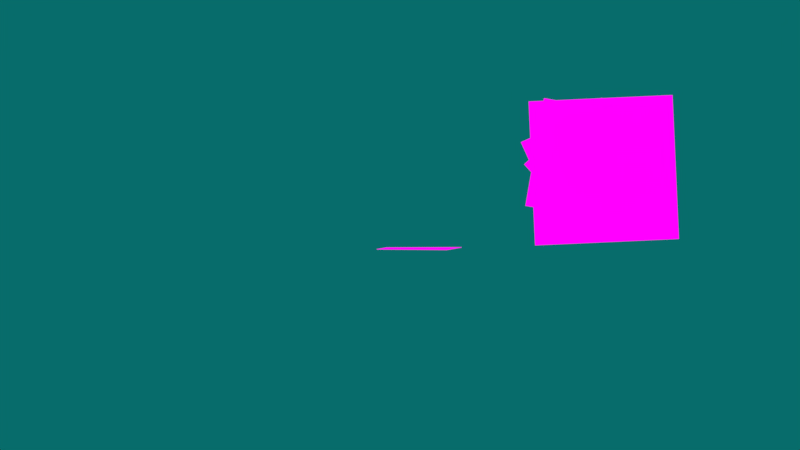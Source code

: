 # Source: Char.blend  (saved by Blender 2.79.0; exported with 4.5.12 LTS)
import bpy
from mathutils import Matrix  # noqa: F401  (used for matrix-valued properties, if any)

bpy.ops.wm.read_factory_settings(use_empty=True)
scene = bpy.context.scene
scene.name = 'Scene'

# ---- collections
col_collection_1 = bpy.data.collections.new('Collection 1'); scene.collection.children.link(col_collection_1)

# ---- images (referenced by path relative to the original .blend; pixels are not part of the script)
import os
ASSET_DIR = os.environ.get("B2B_ASSET_DIR", "")  # directory of the original .blend (textures are referenced by path, not embedded)
HERE = os.path.dirname(os.path.abspath(__file__))  # packed textures are extracted next to this script under _unpacked/

def load_image(name, relpath, width, height, colorspace="sRGB"):
    """Load a texture the original file referenced (path relative to the .blend, or extracted next to this script)."""
    p = next((c for c in (os.path.join(HERE, relpath), os.path.join(ASSET_DIR, relpath)) if relpath and os.path.exists(c)), "")
    if p:
        img = bpy.data.images.load(p, check_existing=True)
        img.name = name
    else:  # same state as the original file: an image datablock whose file is absent (Cycles renders it pink)
        img = bpy.data.images.new(name, width, height)
        img.source = "FILE"
        img.filepath = "//" + (relpath or name)
    img.colorspace_settings.name = colorspace
    return img
img_baz_spritemap_psd = load_image('Baz_Spritemap.psd', 'Baz_Spritemap.psd', 1024, 1024, 'sRGB')

# ---- materials (node trees are filled in below, after node groups)
mat_material_001 = bpy.data.materials.new('Material.001')
mat_material_001.alpha_threshold = 0.0
mat_material_001.roughness = 0.5

# ---- material node trees
mat_material_001.use_nodes = True; mat_material_001.node_tree.nodes.clear()
_N = mat_material_001.node_tree.nodes; _L = mat_material_001.node_tree.links
n0 = _N.new('ShaderNodeOutputMaterial'); n0.name = 'Material Output'; n0.location = (300, 300)
n1 = _N.new('ShaderNodeMixShader'); n1.name = 'Mix Shader'; n1.location = (10, 321)
n2 = _N.new('ShaderNodeTexImage'); n2.name = 'Image Texture'; n2.location = (-521, 399)
n2.width = 140
n2.image = img_baz_spritemap_psd
n3 = _N.new('ShaderNodeBsdfTransparent'); n3.name = 'Transparent BSDF'; n3.location = (-170, 123)
n4 = _N.new('ShaderNodeEmission'); n4.name = 'Emission'; n4.location = (-234, 422)
_L.new(n1.outputs[0], n0.inputs[0])
_L.new(n2.outputs[1], n1.inputs[0])
_L.new(n3.outputs[0], n1.inputs[1])
_L.new(n4.outputs[0], n1.inputs[2])
_L.new(n2.outputs[0], n4.inputs[0])
n0.is_active_output = True

# ---- world
world_world = bpy.data.worlds.new('World'); scene.world = world_world
world_world.color = (0.002188, 0.151, 0.146)
world_world.use_sun_shadow = False
world_world.sun_shadow_jitter_overblur = 0.0
world_world.cycles.sampling_method = 'MANUAL'
world_world.light_settings.distance = 0.0

# ---- cameras
cam_camera_001 = bpy.data.cameras.new('Camera.001')
cam_camera_001.type = 'ORTHO'
cam_camera_001.clip_end = 100.0
cam_camera_001.lens = 35.0
cam_camera_001.sensor_width = 32.0
cam_camera_001.sensor_height = 18.0
cam_camera_001.ortho_scale = 7.5
cam_camera_001.display_size = 2.0
cam_camera_001.dof.focus_distance = 0.0

# ---- lights
light_sun = bpy.data.lights.new('Sun', 'SUN')
light_sun.transmission_factor = 0.0
light_sun.angle = 0.1993
light_sun.energy = 1.0
light_sun.shadow_buffer_clip_start = 0.5
light_sun.shadow_soft_size = 0.1
light_sun.shadow_cascade_max_distance = 1000.0

# ---- meshes
me_plane_005 = bpy.data.meshes.new('Plane.005')
me_plane_005.from_pydata([(1.408, -0.889, 0.03383), (1.609, 0.7869, 0.03377), (-0.2666, -0.6886, -0.03377), (-0.06598, 0.9874, -0.03383)], [], [(0, 1, 3, 2)])
_uv = me_plane_005.uv_layers.new(name='UVMap')
_uv.uv.foreach_set('vector', [0.5191, 0.5994, 0.7403, 0.5994, 0.7403, 0.8206, 0.5191, 0.8206])
me_plane_005.materials.append(mat_material_001)
me_plane_005.use_remesh_preserve_volume = False
me_plane_005.use_remesh_preserve_attributes = False
me_plane_005.use_mirror_vertex_groups = False
me_plane_005.update()
me_plane_010 = bpy.data.meshes.new('Plane.010')
me_plane_010.from_pydata([(0.8439, 0.8439, -2.277e-06), (-0.8439, 0.8439, 5.266e-06), (0.8439, -0.8439, -5.266e-06), (-0.8439, -0.8439, 2.277e-06)], [], [(0, 1, 3, 2)])
_uv = me_plane_010.uv_layers.new(name='UVMap')
_uv.uv.foreach_set('vector', [0.5191, 0.5994, 0.7403, 0.5994, 0.7403, 0.8206, 0.5191, 0.8206])
me_plane_010.materials.append(mat_material_001)
me_plane_010.use_remesh_preserve_volume = False
me_plane_010.use_remesh_preserve_attributes = False
me_plane_010.use_mirror_vertex_groups = False
me_plane_010.update()
me_plane_002 = bpy.data.meshes.new('Plane.002')
me_plane_002.from_pydata([(0.7746, -1.85, 1.015), (1.211, -1.782, -0.4065), (-0.6487, -1.828, 0.579), (-0.212, -1.76, -0.8427)], [], [(0, 1, 3, 2)])
_uv = me_plane_002.uv_layers.new(name='UVMap')
_uv.uv.foreach_set('vector', [0.2993, 0.6882, 0.4423, 0.6882, 0.4423, 0.8311, 0.2993, 0.8311])
me_plane_002.materials.append(mat_material_001)
me_plane_002.use_remesh_preserve_volume = False
me_plane_002.use_remesh_preserve_attributes = False
me_plane_002.use_mirror_vertex_groups = False
me_plane_002.update()
me_plane_003 = bpy.data.meshes.new('Plane.003')
me_plane_003.from_pydata([(1.66, 1.024, -0.02818), (1.316, -0.4243, -0.02818), (0.2109, 1.368, -0.02818), (-0.1326, -0.08087, -0.02818)], [], [(0, 1, 3, 2)])
_uv = me_plane_003.uv_layers.new(name='UVMap')
_uv.uv.foreach_set('vector', [0.2697, 0.2043, 0.4719, 0.2043, 0.4719, 0.4065, 0.2697, 0.4065])
me_plane_003.materials.append(mat_material_001)
me_plane_003.use_remesh_preserve_volume = False
me_plane_003.use_remesh_preserve_attributes = False
me_plane_003.use_mirror_vertex_groups = False
me_plane_003.update()
me_plane_004 = bpy.data.meshes.new('Plane.004')
me_plane_004.from_pydata([(-0.8439, -0.8439, 6.27e-15), (0.8439, -0.8439, -3.747e-15), (-0.8439, 0.8439, 3.747e-15), (0.8439, 0.8439, -6.27e-15)], [], [(0, 1, 3, 2)])
_uv = me_plane_004.uv_layers.new(name='UVMap')
_uv.uv.foreach_set('vector', [0.5067, 0.1917, 0.7279, 0.1917, 0.7279, 0.4129, 0.5067, 0.4129])
me_plane_004.materials.append(mat_material_001)
me_plane_004.use_remesh_preserve_volume = False
me_plane_004.use_remesh_preserve_attributes = False
me_plane_004.use_mirror_vertex_groups = False
me_plane_004.update()
me_plane_008 = bpy.data.meshes.new('Plane.008')
me_plane_008.from_pydata([(-0.8439, -0.8439, 6.27e-15), (0.8439, -0.8439, -3.747e-15), (-0.8439, 0.8439, 3.747e-15), (0.8439, 0.8439, -6.27e-15)], [], [(0, 1, 3, 2)])
_uv = me_plane_008.uv_layers.new(name='UVMap')
_uv.uv.foreach_set('vector', [0.8393, 0.174, 0.9348, 0.174, 0.9348, 0.2694, 0.8393, 0.2694])
me_plane_008.materials.append(mat_material_001)
me_plane_008.use_remesh_preserve_volume = False
me_plane_008.use_remesh_preserve_attributes = False
me_plane_008.use_mirror_vertex_groups = False
me_plane_008.update()
me_plane_012 = bpy.data.meshes.new('Plane.012')
me_plane_012.from_pydata([(-0.7444, -0.7444, -6.009e-15), (0.7444, -0.7444, -1.096e-15), (-0.7444, 0.7444, 1.096e-15), (0.7444, 0.7444, 6.009e-15)], [], [(0, 1, 3, 2)])
_uv = me_plane_012.uv_layers.new(name='UVMap')
_uv.uv.foreach_set('vector', [0.2697, 0.2043, 0.4719, 0.2043, 0.4719, 0.4065, 0.2697, 0.4065])
me_plane_012.materials.append(mat_material_001)
me_plane_012.use_remesh_preserve_volume = False
me_plane_012.use_remesh_preserve_attributes = False
me_plane_012.use_mirror_vertex_groups = False
me_plane_012.update()
me_plane_011 = bpy.data.meshes.new('Plane.011')
me_plane_011.from_pydata([(-0.8439, -0.8439, 6.27e-15), (0.8439, -0.8439, -3.747e-15), (-0.8439, 0.8439, 3.747e-15), (0.8439, 0.8439, -6.27e-15)], [], [(0, 1, 3, 2)])
_uv = me_plane_011.uv_layers.new(name='UVMap')
_uv.uv.foreach_set('vector', [0.5067, 0.1917, 0.7279, 0.1917, 0.7279, 0.4129, 0.5067, 0.4129])
me_plane_011.materials.append(mat_material_001)
me_plane_011.use_remesh_preserve_volume = False
me_plane_011.use_remesh_preserve_attributes = False
me_plane_011.use_mirror_vertex_groups = False
me_plane_011.update()
me_plane_009 = bpy.data.meshes.new('Plane.009')
me_plane_009.from_pydata([(-0.8439, -0.8439, 6.27e-15), (0.8439, -0.8439, -3.747e-15), (-0.8439, 0.8439, 3.747e-15), (0.8439, 0.8439, -6.27e-15)], [], [(0, 1, 3, 2)])
_uv = me_plane_009.uv_layers.new(name='UVMap')
_uv.uv.foreach_set('vector', [0.8393, 0.174, 0.9348, 0.174, 0.9348, 0.2694, 0.8393, 0.2694])
me_plane_009.materials.append(mat_material_001)
me_plane_009.use_remesh_preserve_volume = False
me_plane_009.use_remesh_preserve_attributes = False
me_plane_009.use_mirror_vertex_groups = False
me_plane_009.update()
me_plane = bpy.data.meshes.new('Plane')
me_plane.from_pydata([(-0.7444, -0.7444, -6.009e-15), (0.7444, -0.7444, -1.096e-15), (-0.7444, 0.7444, 1.096e-15), (0.7444, 0.7444, 6.009e-15)], [], [(0, 1, 3, 2)])
_uv = me_plane.uv_layers.new(name='UVMap')
_uv.uv.foreach_set('vector', [0.01389, 0.6094, 0.2823, 0.6094, 0.2823, 0.8778, 0.01389, 0.8778])
me_plane.materials.append(mat_material_001)
me_plane.use_remesh_preserve_volume = False
me_plane.use_remesh_preserve_attributes = False
me_plane.use_mirror_vertex_groups = False
me_plane.update()
me_plane_006 = bpy.data.meshes.new('Plane.006')
me_plane_006.from_pydata([(-0.5314, -0.5314, 1.194e-09), (0.5113, -0.5314, 1.194e-09), (-0.5314, 0.5113, 1.194e-09), (0.5113, 0.5113, 1.194e-09)], [], [(0, 1, 3, 2)])
_uv = me_plane_006.uv_layers.new(name='UVMap')
_uv.uv.foreach_set('vector', [0.08897, 0.2979, 0.1969, 0.2979, 0.1969, 0.4059, 0.08897, 0.4059])
me_plane_006.materials.append(mat_material_001)
me_plane_006.use_remesh_preserve_volume = False
me_plane_006.use_remesh_preserve_attributes = False
me_plane_006.use_mirror_vertex_groups = False
me_plane_006.update()
me_plane_007 = bpy.data.meshes.new('Plane.007')
me_plane_007.from_pydata([(-0.5314, -0.5314, 1.194e-09), (0.5113, -0.5314, 1.194e-09), (-0.5314, 0.5113, 1.194e-09), (0.5113, 0.5113, 1.194e-09)], [], [(0, 1, 3, 2)])
_uv = me_plane_007.uv_layers.new(name='UVMap')
_uv.uv.foreach_set('vector', [0.7768, 0.7114, 0.9445, 0.7114, 0.9445, 0.8791, 0.7768, 0.8791])
me_plane_007.materials.append(mat_material_001)
me_plane_007.use_remesh_preserve_volume = False
me_plane_007.use_remesh_preserve_attributes = False
me_plane_007.use_mirror_vertex_groups = False
me_plane_007.update()
me_plane_013 = bpy.data.meshes.new('Plane.013')
me_plane_013.from_pydata([(-0.7525, -0.7269, 0.117), (0.7342, -0.7282, 0.1973), (-0.7342, 0.7282, -0.1973), (0.7525, 0.7269, -0.117)], [], [(0, 1, 3, 2)])
_uv = me_plane_013.uv_layers.new(name='UVMap')
_uv.uv.foreach_set('vector', [0.2993, 0.6882, 0.4423, 0.6882, 0.4423, 0.8311, 0.2993, 0.8311])
me_plane_013.materials.append(mat_material_001)
me_plane_013.use_remesh_preserve_volume = False
me_plane_013.use_remesh_preserve_attributes = False
me_plane_013.use_mirror_vertex_groups = False
me_plane_013.update()
arm_armature = bpy.data.armatures.new('Armature')  # bones are not reproduced

# ---- objects
ob_camera = bpy.data.objects.new('Camera', cam_camera_001)
ob_empty_003 = bpy.data.objects.new('Empty.003', None)
ob_empty_002 = bpy.data.objects.new('Empty.002', None)
ob_empty_001 = bpy.data.objects.new('Empty.001', None)
ob_empty = bpy.data.objects.new('Empty', None)
ob_armature = bpy.data.objects.new('Armature', arm_armature)
ob_plane_004 = bpy.data.objects.new('Plane.004', me_plane_005)
ob_plane_009 = bpy.data.objects.new('Plane.009', me_plane_010)
ob_plane_001 = bpy.data.objects.new('Plane.001', me_plane_002)
ob_plane_002 = bpy.data.objects.new('Plane.002', me_plane_003)
ob_plane_003 = bpy.data.objects.new('Plane.003', me_plane_004)
ob_plane_007 = bpy.data.objects.new('Plane.007', me_plane_008)
ob_plane_011 = bpy.data.objects.new('Plane.011', me_plane_012)
ob_plane_010 = bpy.data.objects.new('Plane.010', me_plane_011)
ob_plane_008 = bpy.data.objects.new('Plane.008', me_plane_009)
ob_plane = bpy.data.objects.new('Plane', me_plane)
ob_plane_005 = bpy.data.objects.new('Plane.005', me_plane_006)
ob_plane_006 = bpy.data.objects.new('Plane.006', me_plane_007)
ob_plane_012 = bpy.data.objects.new('Plane.012', me_plane_013)
ob_sun = bpy.data.objects.new('Sun', light_sun)

# ---- transforms, parenting, visibility, modifiers, constraints
ob_camera.location = (0.1079, 0.001653, 0.2587)
ob_camera.rotation_euler = (1.571, -0.0, 1.571)
ob_camera.lineart.crease_threshold = 0.0
ob_empty_003.location = (-0.1086, 0.1212, -0.3409)
ob_empty_003.scale = (0.1828, 0.1828, 0.1828)
ob_empty_003.empty_display_type = 'SPHERE'
ob_empty_003.empty_image_offset = (0.0, 0.0)
ob_empty_003.lineart.crease_threshold = 0.0
ob_empty_002.location = (0.112, 0.121, -0.3405)
ob_empty_002.scale = (0.1828, 0.1828, 0.1828)
ob_empty_002.empty_display_type = 'SPHERE'
ob_empty_002.empty_image_offset = (0.0, 0.0)
ob_empty_002.lineart.crease_threshold = 0.0
ob_empty_001.location = (-0.01599, 0.06011, -1.61)
ob_empty_001.scale = (0.04782, 0.04782, 0.04782)
ob_empty_001.empty_display_type = 'SPHERE'
ob_empty_001.empty_display_size = 2.0
ob_empty_001.empty_image_offset = (0.0, 0.0)
ob_empty_001.lineart.crease_threshold = 0.0
ob_empty.location = (0.01464, 0.06004, -1.61)
ob_empty.scale = (0.04782, 0.04782, 0.04782)
ob_empty.empty_display_type = 'SPHERE'
ob_empty.empty_display_size = 2.0
ob_empty.empty_image_offset = (0.0, 0.0)
ob_empty.lineart.crease_threshold = 0.0
ob_armature.location = (1.829e-16, 1.355, 0.8238)
ob_armature.show_in_front = True
ob_armature.lineart.crease_threshold = 0.0
ob_plane_004.location = (-0.008035, 0.1033, 0.08529)
ob_plane_004.rotation_euler = (1.571, 7.55e-08, 1.571)
ob_plane_004.scale = (0.6066, 0.6066, 0.6066)
ob_plane_004.hide_viewport = True
ob_plane_004.hide_render = True
ob_plane_004.lineart.crease_threshold = 0.0
_m = ob_plane_004.modifiers.new('Solidify', 'SOLIDIFY')
_m.nonmanifold_thickness_mode = 'FIXED'
_m.nonmanifold_merge_threshold = 0.0003
_c = ob_plane_004.constraints.new('CHILD_OF'); _c.name = 'Child Of'
_c.target = ob_armature
_c.subtarget = 'LLArm'
_c.set_inverse_pending = False
ob_plane_009.location = (0.005954, 0.5158, 0.1137)
ob_plane_009.rotation_euler = (1.532, 1.688, 1.57)
ob_plane_009.scale = (0.6066, 0.6066, -0.6066)
ob_plane_009.lineart.crease_threshold = 0.0
_m = ob_plane_009.modifiers.new('Solidify', 'SOLIDIFY')
_m.nonmanifold_thickness_mode = 'FIXED'
_m.nonmanifold_merge_threshold = 0.0003
_c = ob_plane_009.constraints.new('CHILD_OF'); _c.name = 'Child Of'
_c.target = ob_armature
_c.subtarget = 'RLArm'
_c.set_inverse_pending = False
ob_plane_001.location = (0.03356, 0.07358, 0.8719)
ob_plane_001.rotation_euler = (1.571, 7.55e-08, 1.571)
ob_plane_001.scale = (0.4575, 0.4575, 0.4575)
ob_plane_001.hide_viewport = True
ob_plane_001.hide_render = True
ob_plane_001.lineart.crease_threshold = 0.0
_m = ob_plane_001.modifiers.new('Solidify', 'SOLIDIFY')
_m.nonmanifold_thickness_mode = 'FIXED'
_m.nonmanifold_merge_threshold = 0.0003
_c = ob_plane_001.constraints.new('CHILD_OF'); _c.name = 'Child Of'
_c.target = ob_armature
_c.subtarget = 'LUArm'
_c.set_inverse_pending = False
ob_plane_002.location = (0.01074, 0.005459, -0.2762)
ob_plane_002.rotation_euler = (1.571, 7.55e-08, 1.571)
ob_plane_002.scale = (0.6066, 0.6066, 0.6066)
ob_plane_002.lineart.crease_threshold = 0.0
_m = ob_plane_002.modifiers.new('Solidify', 'SOLIDIFY')
_m.nonmanifold_thickness_mode = 'FIXED'
_m.nonmanifold_merge_threshold = 0.0003
_c = ob_plane_002.constraints.new('CHILD_OF'); _c.name = 'Child Of'
_c.target = ob_armature
_c.subtarget = 'ULLeg'
_c.set_inverse_pending = False
ob_plane_003.location = (0.0001158, 0.413, 0.03223)
ob_plane_003.rotation_euler = (1.571, -1.4, 1.571)
ob_plane_003.scale = (0.6066, 0.6066, 0.6066)
ob_plane_003.lineart.crease_threshold = 0.0
_m = ob_plane_003.modifiers.new('Solidify', 'SOLIDIFY')
_m.nonmanifold_thickness_mode = 'FIXED'
_m.nonmanifold_merge_threshold = 0.0003
_c = ob_plane_003.constraints.new('CHILD_OF'); _c.name = 'Child Of'
_c.target = ob_armature
_c.subtarget = 'LLLeg'
_c.set_inverse_pending = False
ob_plane_007.location = (-0.0168, 0.1376, 0.07541)
ob_plane_007.rotation_euler = (1.571, 0.4217, 4.712)
ob_plane_007.scale = (0.321, 0.321, 0.321)
ob_plane_007.lineart.crease_threshold = 0.0
_m = ob_plane_007.modifiers.new('Solidify', 'SOLIDIFY')
_m.nonmanifold_thickness_mode = 'FIXED'
_m.nonmanifold_merge_threshold = 0.0003
_c = ob_plane_007.constraints.new('CHILD_OF'); _c.name = 'Child Of'
_c.target = ob_armature
_c.subtarget = 'LFoot'
_c.set_inverse_pending = False
ob_plane_011.location = (0.006761, 0.4767, 0.006923)
ob_plane_011.rotation_euler = (1.571, 1.338, 4.712)
ob_plane_011.scale = (0.6066, 0.6066, -0.6066)
ob_plane_011.lineart.crease_threshold = 0.0
_m = ob_plane_011.modifiers.new('Solidify', 'SOLIDIFY')
_m.nonmanifold_thickness_mode = 'FIXED'
_m.nonmanifold_merge_threshold = 0.0003
_c = ob_plane_011.constraints.new('CHILD_OF'); _c.name = 'Child Of'
_c.target = ob_armature
_c.subtarget = 'URLeg'
_c.set_inverse_pending = False
ob_plane_010.location = (0.001711, 0.4149, 0.03336)
ob_plane_010.rotation_euler = (1.571, -1.401, 1.571)
ob_plane_010.scale = (0.6066, 0.6066, -0.6066)
ob_plane_010.lineart.crease_threshold = 0.0
_m = ob_plane_010.modifiers.new('Solidify', 'SOLIDIFY')
_m.nonmanifold_thickness_mode = 'FIXED'
_m.nonmanifold_merge_threshold = 0.0003
_c = ob_plane_010.constraints.new('CHILD_OF'); _c.name = 'Child Of'
_c.target = ob_armature
_c.subtarget = 'LRLeg'
_c.set_inverse_pending = False
ob_plane_008.location = (0.02049, 0.1357, 0.08098)
ob_plane_008.rotation_euler = (1.571, 0.4229, 4.712)
ob_plane_008.scale = (0.321, 0.321, -0.321)
ob_plane_008.lineart.crease_threshold = 0.0
_m = ob_plane_008.modifiers.new('Solidify', 'SOLIDIFY')
_m.nonmanifold_thickness_mode = 'FIXED'
_m.nonmanifold_merge_threshold = 0.0003
_c = ob_plane_008.constraints.new('CHILD_OF'); _c.name = 'Child Of'
_c.target = ob_armature
_c.subtarget = 'RFoot'
_c.set_inverse_pending = False
ob_plane.location = (0.002033, 0.557, -0.0513)
ob_plane.rotation_euler = (1.571, -1.526, -1.571)
ob_plane.scale = (0.9077, 0.9077, 0.9077)
ob_plane.lineart.crease_threshold = 0.0
_m = ob_plane.modifiers.new('Solidify', 'SOLIDIFY')
_m.thickness = 0.005
_m.nonmanifold_thickness_mode = 'FIXED'
_m.nonmanifold_merge_threshold = 0.0003
_c = ob_plane.constraints.new('CHILD_OF'); _c.name = 'Child Of'
_c.target = ob_armature
_c.subtarget = 'Chest'
_c.set_inverse_pending = False
ob_plane_005.location = (0.005877, 0.3547, -0.154)
ob_plane_005.rotation_euler = (-1.571, -1.5, 1.571)
ob_plane_005.scale = (0.6066, 0.6066, 0.6066)
ob_plane_005.lineart.crease_threshold = 0.0
_m = ob_plane_005.modifiers.new('Solidify', 'SOLIDIFY')
_m.thickness = 0.025
_m.nonmanifold_thickness_mode = 'FIXED'
_m.nonmanifold_merge_threshold = 0.0003
_c = ob_plane_005.constraints.new('CHILD_OF'); _c.name = 'Child Of'
_c.target = ob_armature
_c.subtarget = 'Neck'
_c.set_inverse_pending = False
ob_plane_006.location = (-0.005249, 0.385, -0.01365)
ob_plane_006.rotation_euler = (1.571, -0.8348, 4.712)
ob_plane_006.scale = (0.7807, 0.7807, 0.7807)
ob_plane_006.lineart.crease_threshold = 0.0
_m = ob_plane_006.modifiers.new('Solidify', 'SOLIDIFY')
_m.thickness = 0.039
_m.nonmanifold_thickness_mode = 'FIXED'
_m.nonmanifold_merge_threshold = 0.0003
_c = ob_plane_006.constraints.new('CHILD_OF'); _c.name = 'Child Of'
_c.target = ob_armature
_c.subtarget = 'Head'
_c.set_inverse_pending = False
ob_plane_012.location = (-0.07439, 0.2031, 0.04644)
ob_plane_012.rotation_euler = (0.2216, -3.135, 0.2591)
ob_plane_012.scale = (-0.4575, -0.4575, -0.4575)
ob_plane_012.lineart.crease_threshold = 0.0
_m = ob_plane_012.modifiers.new('Solidify', 'SOLIDIFY')
_m.nonmanifold_thickness_mode = 'FIXED'
_m.nonmanifold_merge_threshold = 0.0003
ob_sun.location = (0.005133, 0.09548, -1.007)
ob_sun.rotation_euler = (0.01612, 0.7667, -0.01044)
ob_sun.hide_viewport = True
ob_sun.hide_render = True
ob_sun.lineart.crease_threshold = 0.0

# ---- collection membership
col_collection_1.objects.link(ob_camera)
col_collection_1.objects.link(ob_empty_003)
col_collection_1.objects.link(ob_empty_002)
col_collection_1.objects.link(ob_empty_001)
col_collection_1.objects.link(ob_empty)
col_collection_1.objects.link(ob_armature)
col_collection_1.objects.link(ob_plane_004)
col_collection_1.objects.link(ob_plane_009)
col_collection_1.objects.link(ob_plane_001)
col_collection_1.objects.link(ob_plane_002)
col_collection_1.objects.link(ob_plane_003)
col_collection_1.objects.link(ob_plane_007)
col_collection_1.objects.link(ob_plane_011)
col_collection_1.objects.link(ob_plane_010)
col_collection_1.objects.link(ob_plane_008)
col_collection_1.objects.link(ob_plane)
col_collection_1.objects.link(ob_plane_005)
col_collection_1.objects.link(ob_plane_006)
col_collection_1.objects.link(ob_plane_012)
col_collection_1.objects.link(ob_sun)

# ---- scene / render settings (as saved in the file)
scene.camera = ob_camera
scene.frame_start = 0; scene.frame_end = 234; scene.frame_set(110)
scene.render.engine = 'CYCLES'
scene.render.fps = 60
scene.render.dither_intensity = 0.0
scene.cycles.use_denoising = False
scene.cycles.samples = 128
scene.cycles.sampling_pattern = 'TABULATED_SOBOL'
scene.cycles.use_adaptive_sampling = False
scene.cycles.use_light_tree = False
scene.cycles.blur_glossy = 0.0
scene.cycles.sample_clamp_indirect = 0.0
scene.view_settings.view_transform = 'Standard'
bpy.context.view_layer.update()

